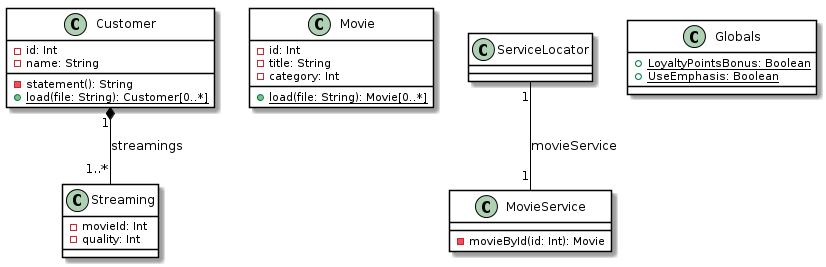

The diagram above was rendered by PlantUML. Its source (embedded in the PNG):
@startuml

skinparam class {
  BackgroundColor White
  BorderColor Black
  ArrowColor Black
}

class Streaming {
  -movieId: Int
  -quality: Int
}

class Customer {
  -id: Int
  -name: String
  -statement(): String
  + {static} load(file: String): Customer[0..*]
}

Customer "1" *-- "1..*" Streaming : streamings

class Movie {
  -id: Int
  -title: String
  -category: Int
  + {static} load(file: String): Movie[0..*]
}

class MovieService {
  -movieById(id: Int): Movie
}

class ServiceLocator

ServiceLocator "1" -- "1" MovieService : movieService

class Globals {
  + {static} LoyaltyPointsBonus: Boolean
  + {static} UseEmphasis: Boolean
}
@enduml